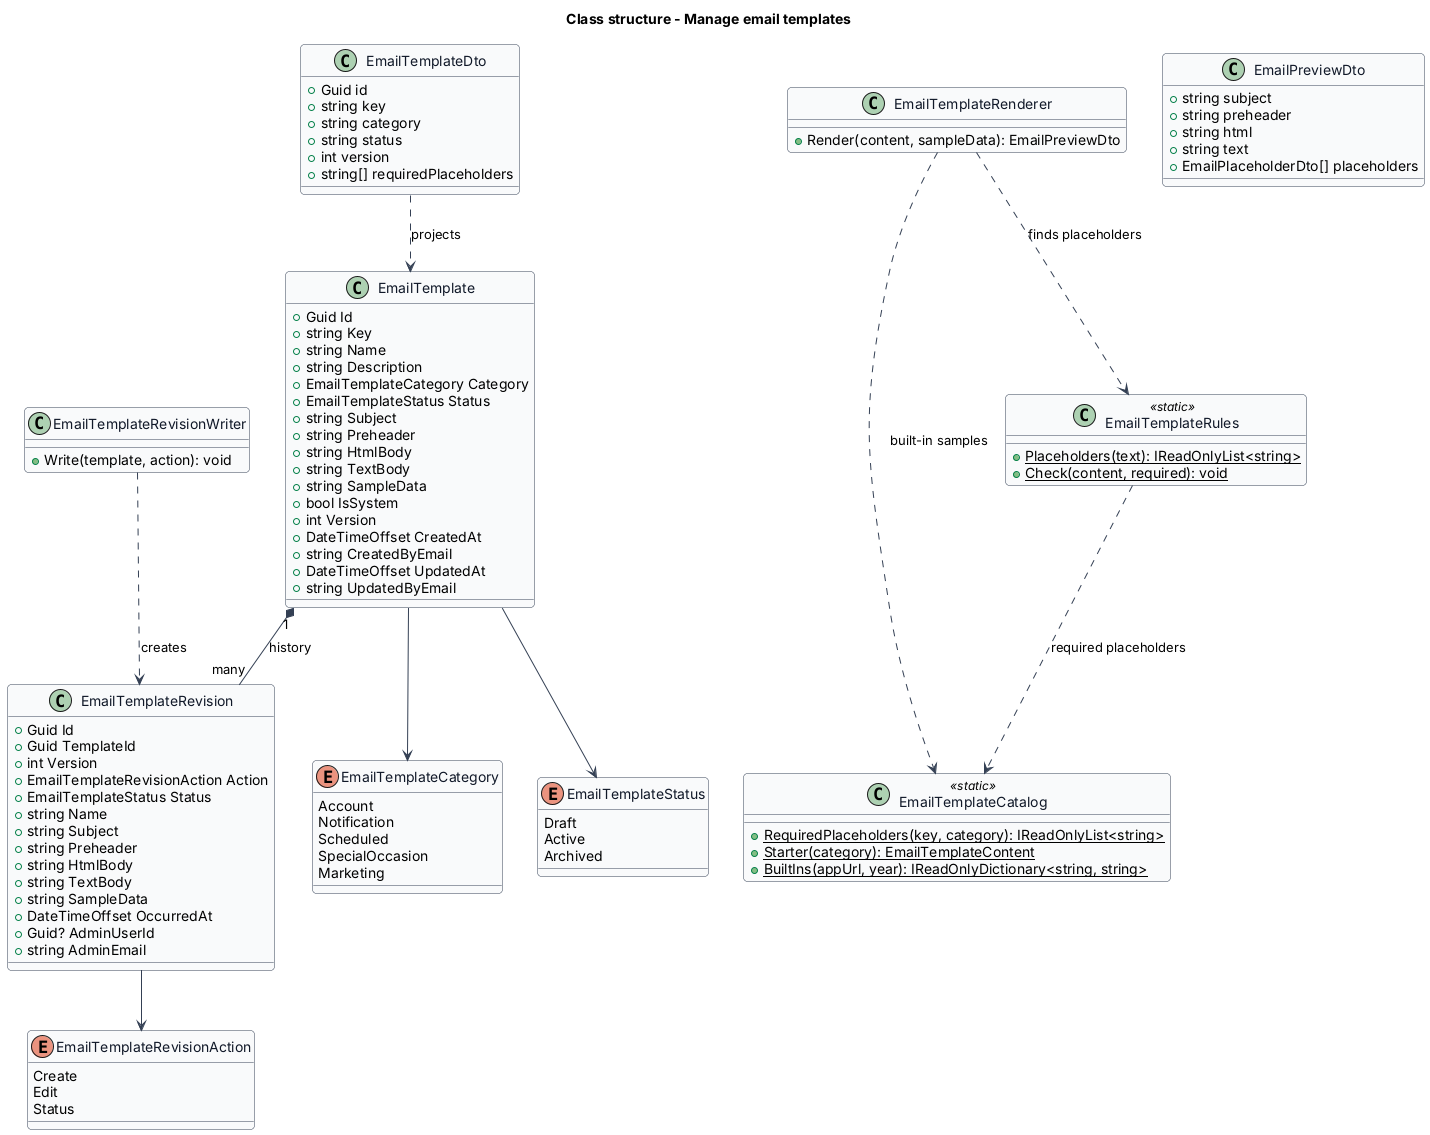

The diagram above was rendered by PlantUML. Its source (embedded in the PNG):
@startuml
skinparam backgroundColor #FFFFFF
skinparam shadowing false
skinparam roundcorner 8
skinparam defaultFontName Arial
skinparam ArrowColor #344054
skinparam class {
  BorderColor #344054
  FontColor #101828
  BackgroundColor #F9FAFB
}
title Class structure - Manage email templates

enum EmailTemplateCategory {
  Account
  Notification
  Scheduled
  SpecialOccasion
  Marketing
}
enum EmailTemplateStatus {
  Draft
  Active
  Archived
}
enum EmailTemplateRevisionAction {
  Create
  Edit
  Status
}
class EmailTemplate {
  +Guid Id
  +string Key
  +string Name
  +string Description
  +EmailTemplateCategory Category
  +EmailTemplateStatus Status
  +string Subject
  +string Preheader
  +string HtmlBody
  +string TextBody
  +string SampleData
  +bool IsSystem
  +int Version
  +DateTimeOffset CreatedAt
  +string CreatedByEmail
  +DateTimeOffset UpdatedAt
  +string UpdatedByEmail
}
class EmailTemplateRevision {
  +Guid Id
  +Guid TemplateId
  +int Version
  +EmailTemplateRevisionAction Action
  +EmailTemplateStatus Status
  +string Name
  +string Subject
  +string Preheader
  +string HtmlBody
  +string TextBody
  +string SampleData
  +DateTimeOffset OccurredAt
  +Guid? AdminUserId
  +string AdminEmail
}
class EmailTemplateCatalog <<static>> {
  +{static} RequiredPlaceholders(key, category): IReadOnlyList<string>
  +{static} Starter(category): EmailTemplateContent
  +{static} BuiltIns(appUrl, year): IReadOnlyDictionary<string, string>
}
class EmailTemplateRules <<static>> {
  +{static} Placeholders(text): IReadOnlyList<string>
  +{static} Check(content, required): void
}
class EmailTemplateRenderer {
  +Render(content, sampleData): EmailPreviewDto
}
class EmailTemplateRevisionWriter {
  +Write(template, action): void
}
class EmailTemplateDto {
  +Guid id
  +string key
  +string category
  +string status
  +int version
  +string[] requiredPlaceholders
}
class EmailPreviewDto {
  +string subject
  +string preheader
  +string html
  +string text
  +EmailPlaceholderDto[] placeholders
}
EmailTemplate --> EmailTemplateCategory
EmailTemplate --> EmailTemplateStatus
EmailTemplate "1" *-- "many" EmailTemplateRevision : history
EmailTemplateRevision --> EmailTemplateRevisionAction
EmailTemplateRenderer ..> EmailTemplateRules : finds placeholders
EmailTemplateRenderer ..> EmailTemplateCatalog : built-in samples
EmailTemplateRules ..> EmailTemplateCatalog : required placeholders
EmailTemplateRevisionWriter ..> EmailTemplateRevision : creates
EmailTemplateDto ..> EmailTemplate : projects
@enduml